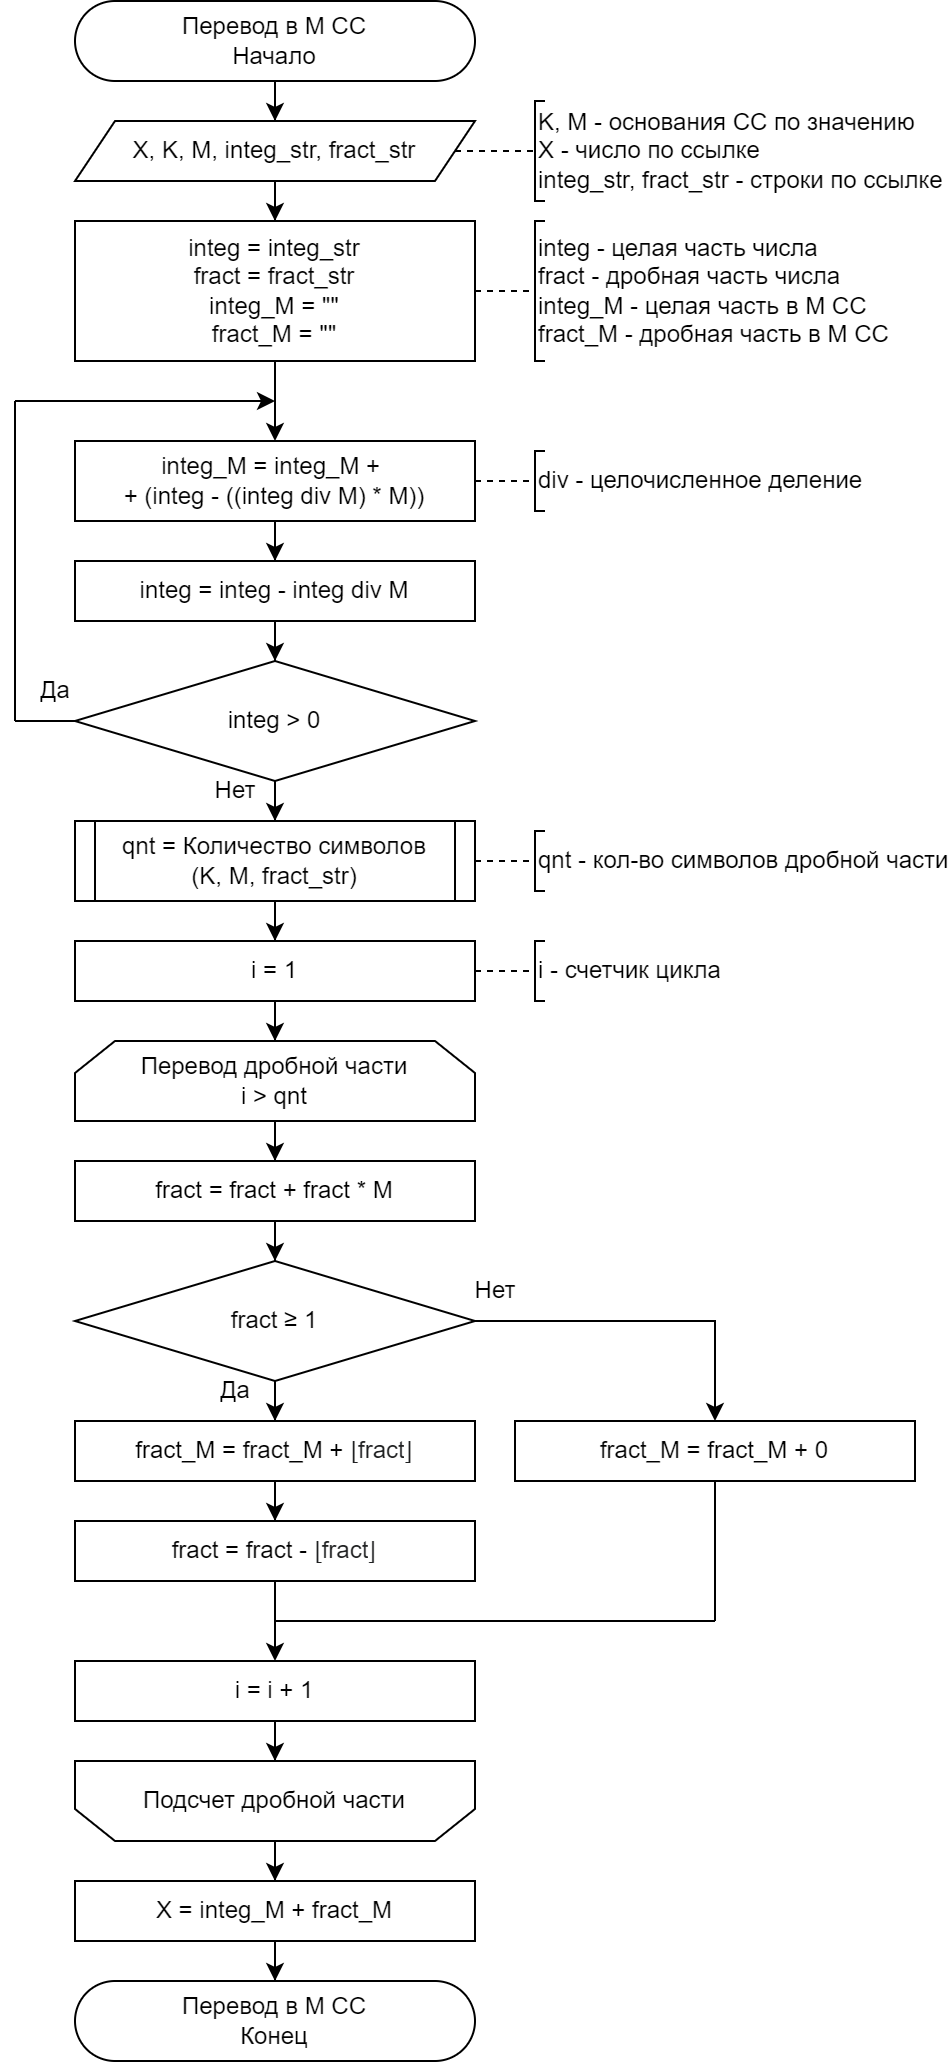

The diagram above was exported from draw.io. Its source (the exported page's mxGraphModel, read from the mxfile embedded in the PNG):
<mxGraphModel dx="2049" dy="1263" grid="1" gridSize="10" guides="1" tooltips="1" connect="1" arrows="1" fold="1" page="1" pageScale="1" pageWidth="827" pageHeight="1169" math="0" shadow="0">
  <root>
    <mxCell id="0" />
    <mxCell id="1" parent="0" />
    <mxCell id="2" style="edgeStyle=orthogonalEdgeStyle;rounded=0;orthogonalLoop=1;jettySize=auto;html=1;" edge="1" source="3" target="5" parent="1">
      <mxGeometry relative="1" as="geometry" />
    </mxCell>
    <mxCell id="3" value="Перевод в M СС&lt;div&gt;Начало&lt;/div&gt;" style="rounded=1;whiteSpace=wrap;html=1;arcSize=50;" vertex="1" parent="1">
      <mxGeometry x="3120" y="10" width="200" height="40" as="geometry" />
    </mxCell>
    <mxCell id="4" style="edgeStyle=orthogonalEdgeStyle;rounded=0;orthogonalLoop=1;jettySize=auto;html=1;" edge="1" source="5" target="9" parent="1">
      <mxGeometry relative="1" as="geometry" />
    </mxCell>
    <mxCell id="5" value="X, K, M, integ_str, fract_str" style="shape=parallelogram;perimeter=parallelogramPerimeter;whiteSpace=wrap;html=1;fixedSize=1;" vertex="1" parent="1">
      <mxGeometry x="3120" y="70" width="200" height="30" as="geometry" />
    </mxCell>
    <mxCell id="6" value="&lt;div&gt;K, M - основания CC по значению&lt;/div&gt;X - число по ссылке&amp;nbsp;&lt;div&gt;integ_str, fract_str - строки по ссылке&lt;/div&gt;" style="strokeWidth=1;html=1;shape=mxgraph.flowchart.annotation_1;align=left;pointerEvents=1;" vertex="1" parent="1">
      <mxGeometry x="3350" y="60" width="5" height="50" as="geometry" />
    </mxCell>
    <mxCell id="7" value="" style="endArrow=none;html=1;rounded=0;entryX=0;entryY=0.5;entryDx=0;entryDy=0;entryPerimeter=0;dashed=1;" edge="1" target="6" parent="1">
      <mxGeometry width="50" height="50" relative="1" as="geometry">
        <mxPoint x="3310" y="85" as="sourcePoint" />
        <mxPoint x="3400" y="75" as="targetPoint" />
      </mxGeometry>
    </mxCell>
    <mxCell id="8" style="edgeStyle=orthogonalEdgeStyle;rounded=0;orthogonalLoop=1;jettySize=auto;html=1;" edge="1" source="9" target="11" parent="1">
      <mxGeometry relative="1" as="geometry" />
    </mxCell>
    <mxCell id="9" value="integ = integ_str&lt;div&gt;fract = fract_str&lt;/div&gt;&lt;div&gt;integ_M = &quot;&quot;&lt;/div&gt;&lt;div&gt;fract_M = &quot;&quot;&lt;/div&gt;" style="rounded=0;whiteSpace=wrap;html=1;" vertex="1" parent="1">
      <mxGeometry x="3120" y="120" width="200" height="70" as="geometry" />
    </mxCell>
    <mxCell id="10" style="edgeStyle=orthogonalEdgeStyle;rounded=0;orthogonalLoop=1;jettySize=auto;html=1;" edge="1" source="11" target="15" parent="1">
      <mxGeometry relative="1" as="geometry" />
    </mxCell>
    <mxCell id="11" value="integ_M = integ_M +&amp;nbsp;&lt;div&gt;+ (integ - ((integ div M) * M))&lt;/div&gt;" style="rounded=0;whiteSpace=wrap;html=1;" vertex="1" parent="1">
      <mxGeometry x="3120" y="230" width="200" height="40" as="geometry" />
    </mxCell>
    <mxCell id="12" value="integ - целая часть числа&lt;div&gt;fract - дробная часть числа&lt;/div&gt;&lt;div&gt;integ_M - целая часть в M CC&lt;/div&gt;&lt;div&gt;fract_M - дробная часть в M СС&lt;/div&gt;" style="strokeWidth=1;html=1;shape=mxgraph.flowchart.annotation_1;align=left;pointerEvents=1;" vertex="1" parent="1">
      <mxGeometry x="3350" y="120" width="5" height="70" as="geometry" />
    </mxCell>
    <mxCell id="13" value="" style="endArrow=none;html=1;rounded=0;entryX=0;entryY=0.5;entryDx=0;entryDy=0;entryPerimeter=0;exitX=1;exitY=0.5;exitDx=0;exitDy=0;dashed=1;" edge="1" target="12" parent="1">
      <mxGeometry width="50" height="50" relative="1" as="geometry">
        <mxPoint x="3320" y="155" as="sourcePoint" />
        <mxPoint x="3400" y="145" as="targetPoint" />
      </mxGeometry>
    </mxCell>
    <mxCell id="14" style="edgeStyle=orthogonalEdgeStyle;rounded=0;orthogonalLoop=1;jettySize=auto;html=1;" edge="1" source="15" target="19" parent="1">
      <mxGeometry relative="1" as="geometry" />
    </mxCell>
    <mxCell id="15" value="integ = integ - integ div M" style="rounded=0;whiteSpace=wrap;html=1;" vertex="1" parent="1">
      <mxGeometry x="3120" y="290" width="200" height="30" as="geometry" />
    </mxCell>
    <mxCell id="16" value="div - целочисленное деление" style="strokeWidth=1;html=1;shape=mxgraph.flowchart.annotation_1;align=left;pointerEvents=1;" vertex="1" parent="1">
      <mxGeometry x="3350" y="235" width="5" height="30" as="geometry" />
    </mxCell>
    <mxCell id="17" value="" style="endArrow=none;html=1;rounded=0;entryX=0;entryY=0.5;entryDx=0;entryDy=0;entryPerimeter=0;exitX=1;exitY=0.5;exitDx=0;exitDy=0;dashed=1;" edge="1" target="16" parent="1">
      <mxGeometry width="50" height="50" relative="1" as="geometry">
        <mxPoint x="3320" y="250" as="sourcePoint" />
        <mxPoint x="3400" y="240" as="targetPoint" />
      </mxGeometry>
    </mxCell>
    <mxCell id="18" style="edgeStyle=orthogonalEdgeStyle;rounded=0;orthogonalLoop=1;jettySize=auto;html=1;" edge="1" source="19" target="25" parent="1">
      <mxGeometry relative="1" as="geometry" />
    </mxCell>
    <mxCell id="19" value="integ &amp;gt; 0" style="rhombus;whiteSpace=wrap;html=1;" vertex="1" parent="1">
      <mxGeometry x="3120" y="340" width="200" height="60" as="geometry" />
    </mxCell>
    <mxCell id="20" value="" style="endArrow=none;html=1;rounded=0;exitX=0;exitY=0.5;exitDx=0;exitDy=0;" edge="1" source="19" parent="1">
      <mxGeometry width="50" height="50" relative="1" as="geometry">
        <mxPoint x="3210" y="380" as="sourcePoint" />
        <mxPoint x="3090" y="370" as="targetPoint" />
      </mxGeometry>
    </mxCell>
    <mxCell id="21" value="" style="endArrow=classic;html=1;rounded=0;endFill=1;" edge="1" parent="1">
      <mxGeometry width="50" height="50" relative="1" as="geometry">
        <mxPoint x="3090" y="210" as="sourcePoint" />
        <mxPoint x="3220" y="210" as="targetPoint" />
      </mxGeometry>
    </mxCell>
    <mxCell id="22" value="" style="endArrow=none;html=1;rounded=0;" edge="1" parent="1">
      <mxGeometry width="50" height="50" relative="1" as="geometry">
        <mxPoint x="3090" y="370" as="sourcePoint" />
        <mxPoint x="3090" y="210" as="targetPoint" />
      </mxGeometry>
    </mxCell>
    <mxCell id="23" value="Да" style="text;html=1;align=center;verticalAlign=middle;resizable=0;points=[];autosize=1;strokeColor=none;fillColor=none;" vertex="1" parent="1">
      <mxGeometry x="3090" y="340" width="40" height="30" as="geometry" />
    </mxCell>
    <mxCell id="24" style="edgeStyle=orthogonalEdgeStyle;rounded=0;orthogonalLoop=1;jettySize=auto;html=1;" edge="1" source="25" target="30" parent="1">
      <mxGeometry relative="1" as="geometry" />
    </mxCell>
    <mxCell id="25" value="qnt = Количество символов&lt;div&gt;(K, M, fract_str)&lt;/div&gt;" style="rounded=0;whiteSpace=wrap;html=1;" vertex="1" parent="1">
      <mxGeometry x="3120" y="420" width="200" height="40" as="geometry" />
    </mxCell>
    <mxCell id="26" value="" style="endArrow=none;html=1;rounded=0;entryX=0.051;entryY=0.009;entryDx=0;entryDy=0;entryPerimeter=0;exitX=0.051;exitY=1.011;exitDx=0;exitDy=0;exitPerimeter=0;" edge="1" parent="1">
      <mxGeometry width="50" height="50" relative="1" as="geometry">
        <mxPoint x="3130" y="460" as="sourcePoint" />
        <mxPoint x="3130" y="420" as="targetPoint" />
      </mxGeometry>
    </mxCell>
    <mxCell id="27" value="" style="endArrow=none;html=1;rounded=0;entryX=0.051;entryY=0.009;entryDx=0;entryDy=0;entryPerimeter=0;exitX=0.051;exitY=1.011;exitDx=0;exitDy=0;exitPerimeter=0;" edge="1" parent="1">
      <mxGeometry width="50" height="50" relative="1" as="geometry">
        <mxPoint x="3310" y="460" as="sourcePoint" />
        <mxPoint x="3310" y="420" as="targetPoint" />
      </mxGeometry>
    </mxCell>
    <mxCell id="28" value="Нет" style="text;html=1;align=center;verticalAlign=middle;resizable=0;points=[];autosize=1;strokeColor=none;fillColor=none;" vertex="1" parent="1">
      <mxGeometry x="3180" y="390" width="40" height="30" as="geometry" />
    </mxCell>
    <mxCell id="29" style="edgeStyle=orthogonalEdgeStyle;rounded=0;orthogonalLoop=1;jettySize=auto;html=1;" edge="1" source="30" target="34" parent="1">
      <mxGeometry relative="1" as="geometry" />
    </mxCell>
    <mxCell id="30" value="i = 1" style="rounded=0;whiteSpace=wrap;html=1;" vertex="1" parent="1">
      <mxGeometry x="3120" y="480" width="200" height="30" as="geometry" />
    </mxCell>
    <mxCell id="31" value="i - счетчик цикла" style="strokeWidth=1;html=1;shape=mxgraph.flowchart.annotation_1;align=left;pointerEvents=1;" vertex="1" parent="1">
      <mxGeometry x="3350" y="480" width="5" height="30" as="geometry" />
    </mxCell>
    <mxCell id="32" value="" style="endArrow=none;html=1;rounded=0;entryX=0;entryY=0.5;entryDx=0;entryDy=0;entryPerimeter=0;exitX=1;exitY=0.5;exitDx=0;exitDy=0;dashed=1;" edge="1" target="31" parent="1">
      <mxGeometry width="50" height="50" relative="1" as="geometry">
        <mxPoint x="3320" y="495" as="sourcePoint" />
        <mxPoint x="3400" y="485" as="targetPoint" />
      </mxGeometry>
    </mxCell>
    <mxCell id="33" style="edgeStyle=orthogonalEdgeStyle;rounded=0;orthogonalLoop=1;jettySize=auto;html=1;" edge="1" source="34" target="38" parent="1">
      <mxGeometry relative="1" as="geometry" />
    </mxCell>
    <mxCell id="34" value="Перевод дробной части&lt;div&gt;i &amp;gt; qnt&lt;/div&gt;" style="shape=loopLimit;whiteSpace=wrap;html=1;" vertex="1" parent="1">
      <mxGeometry x="3120" y="530" width="200" height="40" as="geometry" />
    </mxCell>
    <mxCell id="35" value="qnt - кол-во символов дробной части" style="strokeWidth=1;html=1;shape=mxgraph.flowchart.annotation_1;align=left;pointerEvents=1;" vertex="1" parent="1">
      <mxGeometry x="3350" y="425" width="5" height="30" as="geometry" />
    </mxCell>
    <mxCell id="36" value="" style="endArrow=none;html=1;rounded=0;entryX=0;entryY=0.5;entryDx=0;entryDy=0;entryPerimeter=0;exitX=1;exitY=0.5;exitDx=0;exitDy=0;dashed=1;" edge="1" target="35" parent="1">
      <mxGeometry width="50" height="50" relative="1" as="geometry">
        <mxPoint x="3320" y="440" as="sourcePoint" />
        <mxPoint x="3400" y="430" as="targetPoint" />
      </mxGeometry>
    </mxCell>
    <mxCell id="37" style="edgeStyle=orthogonalEdgeStyle;rounded=0;orthogonalLoop=1;jettySize=auto;html=1;" edge="1" source="38" target="41" parent="1">
      <mxGeometry relative="1" as="geometry" />
    </mxCell>
    <mxCell id="38" value="fract = fract + fract * M" style="rounded=0;whiteSpace=wrap;html=1;" vertex="1" parent="1">
      <mxGeometry x="3120" y="590" width="200" height="30" as="geometry" />
    </mxCell>
    <mxCell id="39" style="edgeStyle=orthogonalEdgeStyle;rounded=0;orthogonalLoop=1;jettySize=auto;html=1;" edge="1" source="41" target="43" parent="1">
      <mxGeometry relative="1" as="geometry" />
    </mxCell>
    <mxCell id="40" style="edgeStyle=orthogonalEdgeStyle;rounded=0;orthogonalLoop=1;jettySize=auto;html=1;" edge="1" source="41" target="47" parent="1">
      <mxGeometry relative="1" as="geometry" />
    </mxCell>
    <mxCell id="41" value="fract&amp;nbsp;&lt;span style=&quot;text-align: left;&quot;&gt;≥ 1&lt;/span&gt;" style="rhombus;whiteSpace=wrap;html=1;" vertex="1" parent="1">
      <mxGeometry x="3120" y="640" width="200" height="60" as="geometry" />
    </mxCell>
    <mxCell id="42" style="edgeStyle=orthogonalEdgeStyle;rounded=0;orthogonalLoop=1;jettySize=auto;html=1;" edge="1" source="43" target="46" parent="1">
      <mxGeometry relative="1" as="geometry" />
    </mxCell>
    <mxCell id="43" value="fract_M = fract_M +&amp;nbsp;&lt;span style=&quot;color: rgb(32, 33, 34); text-align: start; text-wrap: nowrap; background-color: rgb(255, 255, 255);&quot;&gt;&lt;font face=&quot;Helvetica&quot; style=&quot;font-size: 12px;&quot;&gt;⌊fract&lt;/font&gt;&lt;/span&gt;&lt;span style=&quot;color: rgb(32, 33, 34); font-family: &amp;quot;Nimbus Roman No9 L&amp;quot;, &amp;quot;Times New Roman&amp;quot;, Times, serif; text-align: start; text-wrap: nowrap; background-color: rgb(255, 255, 255);&quot;&gt;&lt;font style=&quot;font-size: 12px;&quot;&gt;⌋&lt;/font&gt;&lt;/span&gt;" style="rounded=0;whiteSpace=wrap;html=1;" vertex="1" parent="1">
      <mxGeometry x="3120" y="720" width="200" height="30" as="geometry" />
    </mxCell>
    <mxCell id="44" value="Да" style="text;html=1;align=center;verticalAlign=middle;resizable=0;points=[];autosize=1;strokeColor=none;fillColor=none;" vertex="1" parent="1">
      <mxGeometry x="3180" y="690" width="40" height="30" as="geometry" />
    </mxCell>
    <mxCell id="45" style="edgeStyle=orthogonalEdgeStyle;rounded=0;orthogonalLoop=1;jettySize=auto;html=1;" edge="1" source="46" target="50" parent="1">
      <mxGeometry relative="1" as="geometry" />
    </mxCell>
    <mxCell id="46" value="fract = fract -&amp;nbsp;&lt;span style=&quot;text-wrap: nowrap; color: rgb(32, 33, 34); text-align: start; background-color: rgb(255, 255, 255);&quot;&gt;&lt;font face=&quot;Helvetica&quot;&gt;⌊fract&lt;/font&gt;&lt;/span&gt;&lt;span style=&quot;text-wrap: nowrap; color: rgb(32, 33, 34); font-family: &amp;quot;Nimbus Roman No9 L&amp;quot;, &amp;quot;Times New Roman&amp;quot;, Times, serif; text-align: start; background-color: rgb(255, 255, 255);&quot;&gt;⌋&lt;/span&gt;" style="rounded=0;whiteSpace=wrap;html=1;" vertex="1" parent="1">
      <mxGeometry x="3120" y="770" width="200" height="30" as="geometry" />
    </mxCell>
    <mxCell id="47" value="fract_M = fract_M + 0" style="rounded=0;whiteSpace=wrap;html=1;" vertex="1" parent="1">
      <mxGeometry x="3340" y="720" width="200" height="30" as="geometry" />
    </mxCell>
    <mxCell id="48" value="Нет" style="text;html=1;align=center;verticalAlign=middle;resizable=0;points=[];autosize=1;strokeColor=none;fillColor=none;" vertex="1" parent="1">
      <mxGeometry x="3310" y="640" width="40" height="30" as="geometry" />
    </mxCell>
    <mxCell id="49" style="edgeStyle=orthogonalEdgeStyle;rounded=0;orthogonalLoop=1;jettySize=auto;html=1;" edge="1" source="50" target="54" parent="1">
      <mxGeometry relative="1" as="geometry" />
    </mxCell>
    <mxCell id="50" value="i = i + 1" style="rounded=0;whiteSpace=wrap;html=1;" vertex="1" parent="1">
      <mxGeometry x="3120" y="840" width="200" height="30" as="geometry" />
    </mxCell>
    <mxCell id="51" value="" style="endArrow=none;html=1;rounded=0;entryX=0.5;entryY=1;entryDx=0;entryDy=0;" edge="1" target="47" parent="1">
      <mxGeometry width="50" height="50" relative="1" as="geometry">
        <mxPoint x="3440" y="820" as="sourcePoint" />
        <mxPoint x="3290" y="760" as="targetPoint" />
      </mxGeometry>
    </mxCell>
    <mxCell id="52" value="" style="endArrow=none;html=1;rounded=0;" edge="1" parent="1">
      <mxGeometry width="50" height="50" relative="1" as="geometry">
        <mxPoint x="3220" y="820" as="sourcePoint" />
        <mxPoint x="3440" y="820" as="targetPoint" />
      </mxGeometry>
    </mxCell>
    <mxCell id="53" style="edgeStyle=orthogonalEdgeStyle;rounded=0;orthogonalLoop=1;jettySize=auto;html=1;" edge="1" source="54" target="56" parent="1">
      <mxGeometry relative="1" as="geometry" />
    </mxCell>
    <mxCell id="54" value="Подсчет дробной части" style="shape=loopLimit;whiteSpace=wrap;html=1;direction=west;" vertex="1" parent="1">
      <mxGeometry x="3120" y="890" width="200" height="40" as="geometry" />
    </mxCell>
    <mxCell id="55" style="edgeStyle=orthogonalEdgeStyle;rounded=0;orthogonalLoop=1;jettySize=auto;html=1;" edge="1" source="56" target="57" parent="1">
      <mxGeometry relative="1" as="geometry" />
    </mxCell>
    <mxCell id="56" value="X = integ_M + fract_M" style="rounded=0;whiteSpace=wrap;html=1;" vertex="1" parent="1">
      <mxGeometry x="3120" y="950" width="200" height="30" as="geometry" />
    </mxCell>
    <mxCell id="57" value="Перевод в M СС&lt;div&gt;Конец&lt;/div&gt;" style="rounded=1;whiteSpace=wrap;html=1;arcSize=50;" vertex="1" parent="1">
      <mxGeometry x="3120" y="1000" width="200" height="40" as="geometry" />
    </mxCell>
  </root>
</mxGraphModel>